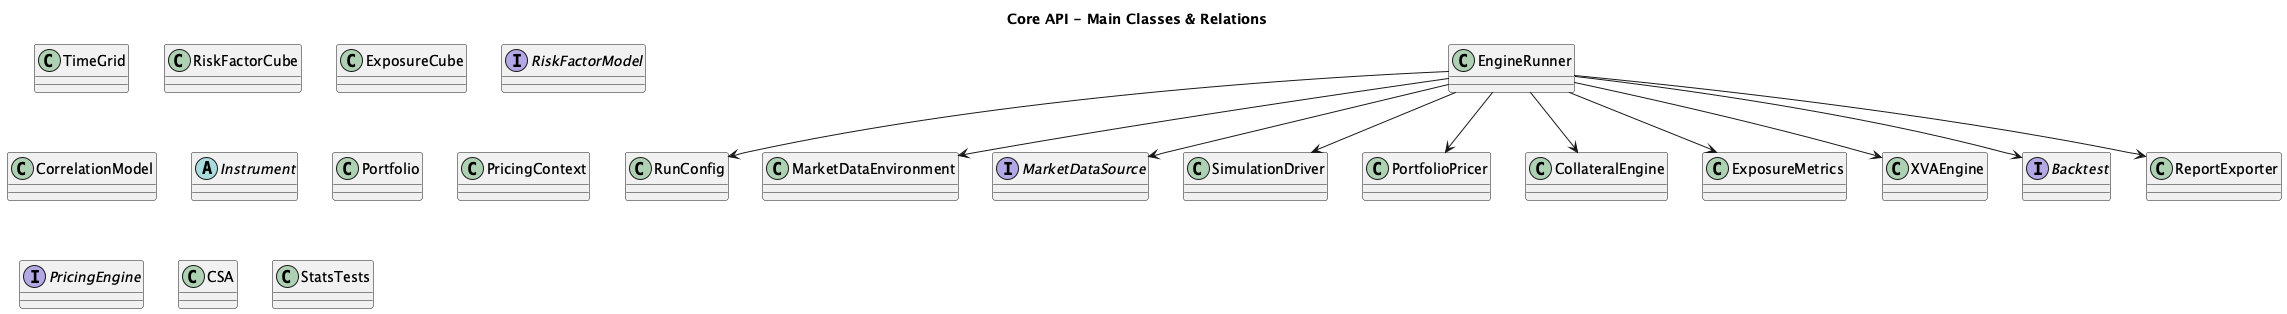

The diagram above was rendered by PlantUML. Its source (embedded in the PNG):
@startuml Core_ClassDiagram

title Core API - Main Classes & Relations

class RunConfig
class EngineRunner

class MarketDataEnvironment
interface MarketDataSource

class TimeGrid
class RiskFactorCube
class ExposureCube

interface RiskFactorModel
class CorrelationModel
class SimulationDriver

abstract class Instrument
class Portfolio
class PricingContext
interface PricingEngine
class PortfolioPricer

class CSA
class CollateralEngine
class ExposureMetrics
class XVAEngine

interface Backtest
class StatsTests
class ReportExporter

EngineRunner --> RunConfig
EngineRunner --> MarketDataSource
EngineRunner --> MarketDataEnvironment
EngineRunner --> SimulationDriver
EngineRunner --> PortfolioPricer
EngineRunner --> CollateralEngine
EngineRunner --> ExposureMetrics
EngineRunner --> XVAEngine
EngineRunner --> Backtest
EngineRunner --> ReportExporter

@enduml